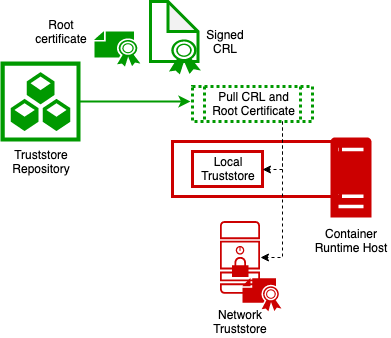

The diagram above was exported from draw.io. Its source (the exported page's mxGraphModel, read from the mxfile embedded in the PNG):
<mxGraphModel dx="1227" dy="1140" grid="1" gridSize="10" guides="1" tooltips="1" connect="1" arrows="1" fold="1" page="1" pageScale="1" pageWidth="850" pageHeight="1100" math="0" shadow="0">
  <root>
    <mxCell id="0" />
    <mxCell id="1" parent="0" />
    <mxCell id="2" value="" style="rounded=0;whiteSpace=wrap;html=1;strokeColor=#cc0000;strokeWidth=3;fillColor=none;" vertex="1" parent="1">
      <mxGeometry x="252" y="1760" width="168" height="55" as="geometry" />
    </mxCell>
    <mxCell id="3" value="" style="html=1;aspect=fixed;strokeColor=none;shadow=0;align=center;verticalAlign=top;fillColor=#009900;shape=mxgraph.gcp2.repository_3" vertex="1" parent="1">
      <mxGeometry x="80" y="1680" width="80" height="80" as="geometry" />
    </mxCell>
    <mxCell id="4" value="" style="points=[[0.015,0.015,0],[0.985,0.015,0],[0.985,0.985,0],[0.015,0.985,0],[0.25,0,0],[0.5,0,0],[0.75,0,0],[1,0.25,0],[1,0.5,0],[1,0.75,0],[0.75,1,0],[0.5,1,0],[0.25,1,0],[0,0.75,0],[0,0.5,0],[0,0.25,0]];verticalLabelPosition=bottom;html=1;verticalAlign=top;aspect=fixed;align=center;pointerEvents=1;shape=mxgraph.cisco19.secure_server;fillColor=#cc0000;strokeColor=none;" vertex="1" parent="1">
      <mxGeometry x="299.5" y="1839.55" width="40" height="72.73" as="geometry" />
    </mxCell>
    <mxCell id="5" value="" style="pointerEvents=1;shadow=0;dashed=0;html=1;strokeColor=none;labelPosition=center;verticalLabelPosition=bottom;verticalAlign=top;outlineConnect=0;align=center;shape=mxgraph.office.servers.physical_host;fillColor=#cc0000;" vertex="1" parent="1">
      <mxGeometry x="410" y="1755.9099999999999" width="41" height="80" as="geometry" />
    </mxCell>
    <mxCell id="6" value="Local Truststore" style="rounded=0;whiteSpace=wrap;html=1;strokeColor=#cc0000;strokeWidth=3;fillColor=none;" vertex="1" parent="1">
      <mxGeometry x="272" y="1770" width="70" height="35" as="geometry" />
    </mxCell>
    <mxCell id="7" value="Pull CRL and Root Certificate" style="shape=process;whiteSpace=wrap;html=1;backgroundOutline=1;strokeColor=#009900;strokeWidth=3;fillColor=none;dashed=1;dashPattern=1 1;" vertex="1" parent="1">
      <mxGeometry x="272" y="1705" width="120" height="35" as="geometry" />
    </mxCell>
    <mxCell id="8" value="" style="endArrow=classic;html=1;exitX=0.75;exitY=1;exitDx=0;exitDy=0;entryX=1;entryY=0.5;entryDx=0;entryDy=0;jumpStyle=none;dashed=1;edgeStyle=orthogonalEdgeStyle;rounded=0;" edge="1" source="7" target="6" parent="1">
      <mxGeometry width="50" height="50" relative="1" as="geometry">
        <mxPoint x="252" y="2125" as="sourcePoint" />
        <mxPoint x="302" y="2075" as="targetPoint" />
      </mxGeometry>
    </mxCell>
    <mxCell id="9" value="" style="endArrow=classic;html=1;exitX=0.75;exitY=1;exitDx=0;exitDy=0;entryX=1;entryY=0.5;entryDx=0;entryDy=0;jumpStyle=none;dashed=1;edgeStyle=orthogonalEdgeStyle;rounded=0;entryPerimeter=0;" edge="1" source="7" target="4" parent="1">
      <mxGeometry width="50" height="50" relative="1" as="geometry">
        <mxPoint x="372" y="1745" as="sourcePoint" />
        <mxPoint x="420" y="1926" as="targetPoint" />
        <Array as="points">
          <mxPoint x="362" y="1876" />
        </Array>
      </mxGeometry>
    </mxCell>
    <mxCell id="10" value="Network Truststore" style="text;html=1;strokeColor=none;fillColor=none;align=center;verticalAlign=middle;whiteSpace=wrap;rounded=0;" vertex="1" parent="1">
      <mxGeometry x="284.5" y="1925.9099999999999" width="70" height="30" as="geometry" />
    </mxCell>
    <mxCell id="11" value="" style="endArrow=classic;html=1;strokeColor=#009900;strokeWidth=2;exitX=0.988;exitY=0.5;exitDx=0;exitDy=0;exitPerimeter=0;" edge="1" source="3" parent="1">
      <mxGeometry width="50" height="50" relative="1" as="geometry">
        <mxPoint x="428.5" y="1730" as="sourcePoint" />
        <mxPoint x="270" y="1720" as="targetPoint" />
      </mxGeometry>
    </mxCell>
    <mxCell id="12" value="" style="pointerEvents=1;shadow=0;dashed=0;html=1;strokeColor=none;fillColor=#cc0000;labelPosition=center;verticalLabelPosition=bottom;verticalAlign=top;outlineConnect=0;align=center;shape=mxgraph.office.security.certificate;" vertex="1" parent="1">
      <mxGeometry x="322" y="1896.82" width="39" height="33" as="geometry" />
    </mxCell>
    <mxCell id="13" value="Truststore Repository" style="text;html=1;strokeColor=none;fillColor=none;align=center;verticalAlign=middle;whiteSpace=wrap;rounded=0;" vertex="1" parent="1">
      <mxGeometry x="80" y="1760" width="80" height="40" as="geometry" />
    </mxCell>
    <mxCell id="14" value="Container Runtime Host" style="text;html=1;strokeColor=none;fillColor=none;align=center;verticalAlign=middle;whiteSpace=wrap;rounded=0;" vertex="1" parent="1">
      <mxGeometry x="390" y="1839.55" width="80" height="40" as="geometry" />
    </mxCell>
    <mxCell id="15" value="" style="pointerEvents=1;shadow=0;dashed=0;html=1;strokeColor=none;fillColor=#009900;labelPosition=center;verticalLabelPosition=bottom;verticalAlign=top;outlineConnect=0;align=center;shape=mxgraph.office.security.certificate;" vertex="1" parent="1">
      <mxGeometry x="174" y="1650" width="46" height="35" as="geometry" />
    </mxCell>
    <mxCell id="16" value="Root certificate" style="text;html=1;strokeColor=none;fillColor=none;align=center;verticalAlign=middle;whiteSpace=wrap;rounded=0;dashed=1;dashPattern=1 1;" vertex="1" parent="1">
      <mxGeometry x="120" y="1640" width="40" height="20" as="geometry" />
    </mxCell>
    <mxCell id="17" value="" style="shape=note;whiteSpace=wrap;html=1;backgroundOutline=1;darkOpacity=0.05;strokeColor=#009900;strokeWidth=3;fillColor=none;" vertex="1" parent="1">
      <mxGeometry x="230" y="1620" width="47.5" height="60" as="geometry" />
    </mxCell>
    <mxCell id="18" value="" style="pointerEvents=1;shadow=0;dashed=0;html=1;strokeColor=none;fillColor=#009900;labelPosition=center;verticalLabelPosition=bottom;verticalAlign=top;outlineConnect=0;align=center;shape=mxgraph.office.security.token;" vertex="1" parent="1">
      <mxGeometry x="248.5" y="1657.9099999999999" width="32" height="35" as="geometry" />
    </mxCell>
    <mxCell id="19" value="Signed CRL" style="text;html=1;strokeColor=none;fillColor=none;align=center;verticalAlign=middle;whiteSpace=wrap;rounded=0;dashed=1;dashPattern=1 1;" vertex="1" parent="1">
      <mxGeometry x="284.5" y="1650" width="40" height="20" as="geometry" />
    </mxCell>
  </root>
</mxGraphModel>